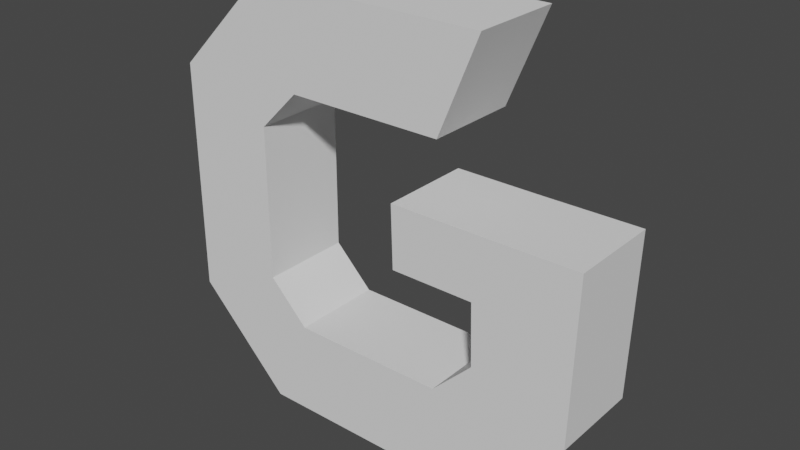 # Source: letter_G.blend  (saved by Blender 2.81.16; exported with 4.5.12 LTS)
import bpy
from mathutils import Matrix  # noqa: F401  (used for matrix-valued properties, if any)

bpy.ops.wm.read_factory_settings(use_empty=True)
scene = bpy.context.scene
scene.name = 'Scene'

# ---- collections
col_collection = bpy.data.collections.new('Collection'); scene.collection.children.link(col_collection)

# ---- world
world_world = bpy.data.worlds.new('World'); scene.world = world_world
world_world.use_nodes = True; world_world.node_tree.nodes.clear()
_N = world_world.node_tree.nodes; _L = world_world.node_tree.links
n0 = _N.new('ShaderNodeOutputWorld'); n0.name = 'World Output'; n0.location = (300, 300)
n1 = _N.new('ShaderNodeBackground'); n1.name = 'Background'; n1.location = (10, 300)
n1.inputs[0].default_value = (0.05088, 0.05088, 0.05088, 1.0)
_L.new(n1.outputs[0], n0.inputs[0])
n0.is_active_output = True
world_world.color = (0.05088, 0.05088, 0.05088)
world_world.use_sun_shadow = False
world_world.sun_shadow_jitter_overblur = 0.0

# ---- meshes
me_cube_001 = bpy.data.meshes.new('Cube.001')
me_cube_001.from_pydata([(-0.5545, -0.2183, -0.3651), (-0.3651, -0.2183, -0.5545), (-0.3651, -0.2183, 0.5545), (-0.5545, -0.2183, 0.3651), (-0.3651, 0.2183, -0.5545), (-0.5545, 0.2183, -0.3651), (-0.5545, 0.2183, 0.3651), (-0.3651, 0.2183, 0.5545), (0.3651, -0.2183, -0.5545), (0.5545, -0.2183, -0.3651), (0.3651, -0.2183, 0.5545), (0.5545, 0.2183, -0.3651), (0.3651, 0.2183, -0.5545), (0.3651, 0.2183, 0.5545), (-1.0, 0.2183, -0.5496), (-0.5496, 0.2183, -1.0), (-0.5496, -0.2183, -1.0), (-1.0, -0.2183, -0.5496), (-1.0, -0.2183, 0.5496), (-0.5496, -0.2183, 1.0), (-0.5496, 0.2183, 1.0), (-1.0, 0.2183, 0.5496), (1.0, -0.2183, -0.5496), (0.5496, -0.2183, -1.0), (0.5496, 0.2183, -1.0), (1.0, 0.2183, -0.5496), (0.5496, 0.2183, 1.0), (0.5496, -0.2183, 1.0), (1.018, 0.2183, 0.2279), (1.018, -0.2183, 0.2279), (0.5361, -0.2183, 0.2247), (0.5361, 0.2183, 0.2247), (1.009, 0.2183, -0.1609), (1.009, -0.2183, -0.1609), (0.5453, 0.2183, -0.07018), (0.5453, -0.2183, -0.07018), (0.1442, -0.2183, 0.2247), (0.1442, 0.2183, 0.2247), (0.1533, 0.2183, -0.07018), (0.1533, -0.2183, -0.07018)], [], [(8, 9, 11, 12), (26, 20, 19, 27), (17, 18, 21, 14), (1, 8, 12, 4), (15, 16, 17, 14), (19, 20, 21, 18), (23, 24, 25, 22), (15, 24, 23, 16), (5, 4, 15, 14), (1, 0, 17, 16), (3, 2, 19, 18), (7, 6, 21, 20), (9, 8, 23, 22), (12, 11, 25, 24), (4, 12, 24, 15), (8, 1, 16, 23), (0, 3, 18, 17), (6, 5, 14, 21), (2, 10, 27, 19), (13, 7, 20, 26), (26, 27, 10, 13), (10, 2, 7, 13), (2, 3, 6, 7), (3, 0, 5, 6), (0, 1, 4, 5), (33, 32, 28, 29), (28, 31, 30, 29), (32, 34, 31, 28), (30, 31, 37, 36), (35, 33, 29, 30), (9, 22, 33, 35), (11, 9, 35, 34), (25, 11, 34, 32), (22, 25, 32, 33), (38, 39, 36, 37), (31, 34, 38, 37), (34, 35, 39, 38), (35, 30, 36, 39)])
_uv = me_cube_001.uv_layers.new(name='UVMap')
_uv.uv.foreach_set('vector', [0.4307, 0.8294, 0.4544, 0.8057, 0.4544, 0.4443, 0.4307, 0.4206, 0.6813, 0.5, 0.8187, 0.5, 0.8187, 0.75, 0.6813, 0.75, 0.4313, 0.0, 0.5687, 0.0, 0.5687, 0.25, 0.4313, 0.25, 0.4307, 0.9206, 0.4307, 0.8294, 0.4307, 0.4206, 0.4307, 0.3294, 0.1813, 0.5, 0.1813, 0.75, 0.125, 0.75, 0.125, 0.5, 0.8187, 0.75, 0.8187, 0.5, 0.875, 0.5, 0.875, 0.75, 0.3187, 0.75, 0.3187, 0.5, 0.4313, 0.5, 0.4313, 0.75, 0.1813, 0.5, 0.3187, 0.5, 0.3187, 0.75, 0.1813, 0.75, 0.4544, 0.3057, 0.4307, 0.3294, 0.375, 0.3063, 0.4313, 0.25, 0.4307, 0.9206, 0.4544, 0.9443, 0.4313, 1.0, 0.375, 0.9437, 0.5456, 0.9443, 0.5693, 0.9206, 0.625, 0.9437, 0.5687, 1.0, 0.5693, 0.3294, 0.5456, 0.3057, 0.5687, 0.25, 0.625, 0.3063, 0.4544, 0.8057, 0.4307, 0.8294, 0.375, 0.8063, 0.4313, 0.75, 0.4307, 0.4206, 0.4544, 0.4443, 0.4313, 0.5, 0.375, 0.4437, 0.4307, 0.3294, 0.4307, 0.4206, 0.375, 0.4437, 0.375, 0.3063, 0.4307, 0.8294, 0.4307, 0.9206, 0.375, 0.9437, 0.375, 0.8063, 0.4544, 0.9443, 0.5456, 0.9443, 0.5687, 1.0, 0.4313, 1.0, 0.5456, 0.3057, 0.4544, 0.3057, 0.4313, 0.25, 0.5687, 0.25, 0.5693, 0.9206, 0.5693, 0.8294, 0.625, 0.8063, 0.625, 0.9437, 0.5693, 0.4206, 0.5693, 0.3294, 0.625, 0.3063, 0.625, 0.4437, 0.625, 0.4437, 0.625, 0.8063, 0.5693, 0.8294, 0.5693, 0.4206, 0.5693, 0.8294, 0.5693, 0.9206, 0.5693, 0.3294, 0.5693, 0.4206, 0.5693, 0.9206, 0.5456, 0.9443, 0.5456, 0.3057, 0.5693, 0.3294, 0.5456, 0.9443, 0.4544, 0.9443, 0.4544, 0.3057, 0.5456, 0.3057, 0.4544, 0.9443, 0.4307, 0.9206, 0.4307, 0.3294, 0.4544, 0.3057, 0.4313, 0.75, 0.4313, 0.5, 0.4313, 0.5, 0.4313, 0.75, 0.4313, 0.5, 0.4544, 0.4443, 0.4544, 0.8057, 0.4313, 0.75, 0.4313, 0.5, 0.4544, 0.4443, 0.4544, 0.4443, 0.4313, 0.5, 0.4544, 0.8057, 0.4544, 0.4443, 0.4544, 0.4443, 0.4544, 0.8057, 0.4544, 0.8057, 0.4313, 0.75, 0.4313, 0.75, 0.4544, 0.8057, 0.4544, 0.8057, 0.4313, 0.75, 0.4313, 0.75, 0.4544, 0.8057, 0.4544, 0.4443, 0.4544, 0.8057, 0.4544, 0.8057, 0.4544, 0.4443, 0.4313, 0.5, 0.4544, 0.4443, 0.4544, 0.4443, 0.4313, 0.5, 0.4313, 0.75, 0.4313, 0.5, 0.4313, 0.5, 0.4313, 0.75, 0.4544, 0.4443, 0.4544, 0.8057, 0.4544, 0.8057, 0.4544, 0.4443, 0.4544, 0.4443, 0.4544, 0.4443, 0.4544, 0.4443, 0.4544, 0.4443, 0.4544, 0.4443, 0.4544, 0.8057, 0.4544, 0.8057, 0.4544, 0.4443, 0.4544, 0.8057, 0.4544, 0.8057, 0.4544, 0.8057, 0.4544, 0.8057])
me_cube_001.use_remesh_fix_poles = True
me_cube_001.use_remesh_preserve_attributes = False
me_cube_001.use_mirror_vertex_groups = False
me_cube_001.update()

# ---- objects
ob_cube = bpy.data.objects.new('Cube', me_cube_001)

# ---- transforms, parenting, visibility, modifiers, constraints
ob_cube.location = (0.0, 0.0, 0.0)
ob_cube.lineart.crease_threshold = 0.0

# ---- collection membership
col_collection.objects.link(ob_cube)

# ---- scene / render settings (as saved in the file)
scene.frame_start = 1; scene.frame_end = 250; scene.frame_set(1)
scene.render.engine = 'BLENDER_EEVEE_NEXT'
scene.cycles.use_denoising = False
scene.cycles.samples = 128
scene.cycles.sampling_pattern = 'TABULATED_SOBOL'
scene.cycles.use_adaptive_sampling = False
scene.cycles.use_light_tree = False
scene.view_settings.view_transform = 'Filmic'
bpy.context.view_layer.update()

# ---- added for rendering (the .blend has no active camera and no usable light): camera, sun
cam_auto = bpy.data.cameras.new('AutoCamera')
cam_auto.lens = 50.0
cam_auto.sensor_width = 36.0
cam_auto.clip_end = 1000.0
ob_auto_camera = bpy.data.objects.new('AutoCamera', cam_auto)
scene.collection.objects.link(ob_auto_camera)
ob_auto_camera.location = (2.66898, -3.19177, 2.12785)
ob_auto_camera.rotation_euler = (1.09748, -7.21219e-08, 0.694738)
scene.camera = ob_auto_camera
light_auto_sun = bpy.data.lights.new('AutoSun', 'SUN')
light_auto_sun.energy = 3.0
light_auto_sun.angle = 0.0523599
ob_auto_sun = bpy.data.objects.new('AutoSun', light_auto_sun)
scene.collection.objects.link(ob_auto_sun)
ob_auto_sun.rotation_euler = (0.872665, 0.174533, 0.523599)
bpy.context.view_layer.update()

